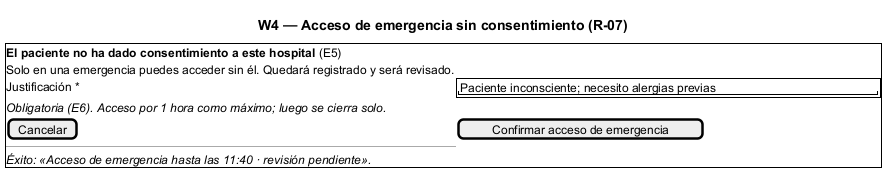

The diagram above was rendered by PlantUML. Its source (embedded in the PNG):
@startsalt
title W4 — Acceso de emergencia sin consentimiento (R-07)
{+
  <b>El paciente no ha dado consentimiento a este hospital</b> (E5)
  Solo en una emergencia puedes acceder sin él. Quedará registrado y será revisado.
  Justificación * | {+ "Paciente inconsciente; necesito alergias previas    " }
  <i>Obligatoria (E6). Acceso por 1 hora como máximo; luego se cierra solo.</i>
  [Cancelar] | [Confirmar acceso de emergencia]
  ---
  <i>Éxito: «Acceso de emergencia hasta las 11:40 · revisión pendiente».</i>
}
@endsalt